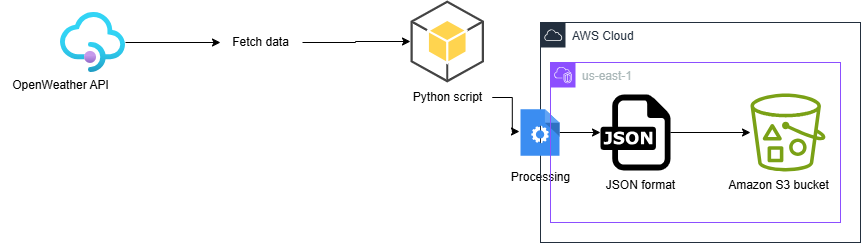

The diagram above was exported from draw.io. Its source (the exported page's mxGraphModel, read from the mxfile embedded in the PNG):
<mxGraphModel dx="880" dy="416" grid="1" gridSize="10" guides="1" tooltips="1" connect="1" arrows="1" fold="1" page="1" pageScale="1" pageWidth="1169" pageHeight="827" math="0" shadow="0">
  <root>
    <mxCell id="0" />
    <mxCell id="1" parent="0" />
    <mxCell id="l5osnmhEOAFN6v_1WEDr-3" style="edgeStyle=orthogonalEdgeStyle;rounded=0;orthogonalLoop=1;jettySize=auto;html=1;" edge="1" parent="1" source="l5osnmhEOAFN6v_1WEDr-1">
      <mxGeometry relative="1" as="geometry">
        <mxPoint x="290" y="110" as="targetPoint" />
      </mxGeometry>
    </mxCell>
    <mxCell id="l5osnmhEOAFN6v_1WEDr-1" value="" style="image;aspect=fixed;html=1;points=[];align=center;fontSize=12;image=img/lib/azure2/integration/API_Management_Services.svg;" vertex="1" parent="1">
      <mxGeometry x="130" y="80" width="65" height="60" as="geometry" />
    </mxCell>
    <mxCell id="l5osnmhEOAFN6v_1WEDr-2" value="OpenWeather API" style="text;html=1;align=center;verticalAlign=middle;resizable=0;points=[];autosize=1;strokeColor=none;fillColor=none;" vertex="1" parent="1">
      <mxGeometry x="70" y="138" width="120" height="30" as="geometry" />
    </mxCell>
    <mxCell id="l5osnmhEOAFN6v_1WEDr-6" value="" style="edgeStyle=orthogonalEdgeStyle;rounded=0;orthogonalLoop=1;jettySize=auto;html=1;exitX=1.025;exitY=0.5;exitDx=0;exitDy=0;exitPerimeter=0;" edge="1" parent="1" source="l5osnmhEOAFN6v_1WEDr-4" target="l5osnmhEOAFN6v_1WEDr-5">
      <mxGeometry relative="1" as="geometry">
        <mxPoint x="400" y="110" as="sourcePoint" />
      </mxGeometry>
    </mxCell>
    <mxCell id="l5osnmhEOAFN6v_1WEDr-4" value="Fetch data" style="text;html=1;align=center;verticalAlign=middle;resizable=0;points=[];autosize=1;strokeColor=none;fillColor=none;" vertex="1" parent="1">
      <mxGeometry x="290" y="95" width="80" height="30" as="geometry" />
    </mxCell>
    <mxCell id="l5osnmhEOAFN6v_1WEDr-5" value="" style="outlineConnect=0;dashed=0;verticalLabelPosition=bottom;verticalAlign=top;align=center;html=1;shape=mxgraph.aws3.android;fillColor=#FFD44F;gradientColor=none;" vertex="1" parent="1">
      <mxGeometry x="480" y="68" width="73.5" height="82" as="geometry" />
    </mxCell>
    <mxCell id="l5osnmhEOAFN6v_1WEDr-7" value="Python script" style="text;html=1;align=center;verticalAlign=middle;resizable=0;points=[];autosize=1;strokeColor=none;fillColor=none;" vertex="1" parent="1">
      <mxGeometry x="471.75" y="150" width="90" height="30" as="geometry" />
    </mxCell>
    <mxCell id="l5osnmhEOAFN6v_1WEDr-9" value="Processing" style="text;html=1;align=center;verticalAlign=middle;resizable=0;points=[];autosize=1;strokeColor=none;fillColor=none;" vertex="1" parent="1">
      <mxGeometry x="570" y="230" width="80" height="30" as="geometry" />
    </mxCell>
    <mxCell id="l5osnmhEOAFN6v_1WEDr-11" value="AWS Cloud" style="points=[[0,0],[0.25,0],[0.5,0],[0.75,0],[1,0],[1,0.25],[1,0.5],[1,0.75],[1,1],[0.75,1],[0.5,1],[0.25,1],[0,1],[0,0.75],[0,0.5],[0,0.25]];outlineConnect=0;gradientColor=none;html=1;whiteSpace=wrap;fontSize=12;fontStyle=0;container=1;pointerEvents=0;collapsible=0;recursiveResize=0;shape=mxgraph.aws4.group;grIcon=mxgraph.aws4.group_aws_cloud;strokeColor=#232F3E;fillColor=none;verticalAlign=top;align=left;spacingLeft=30;fontColor=#232F3E;dashed=0;" vertex="1" parent="1">
      <mxGeometry x="610" y="90" width="320" height="220" as="geometry" />
    </mxCell>
    <mxCell id="l5osnmhEOAFN6v_1WEDr-22" style="edgeStyle=orthogonalEdgeStyle;rounded=0;orthogonalLoop=1;jettySize=auto;html=1;" edge="1" parent="l5osnmhEOAFN6v_1WEDr-11" source="l5osnmhEOAFN6v_1WEDr-15" target="l5osnmhEOAFN6v_1WEDr-20">
      <mxGeometry relative="1" as="geometry" />
    </mxCell>
    <mxCell id="l5osnmhEOAFN6v_1WEDr-15" value="" style="dashed=0;outlineConnect=0;html=1;align=center;labelPosition=center;verticalLabelPosition=bottom;verticalAlign=top;shape=mxgraph.weblogos.json" vertex="1" parent="l5osnmhEOAFN6v_1WEDr-11">
      <mxGeometry x="60" y="72.1" width="70" height="75.8" as="geometry" />
    </mxCell>
    <mxCell id="l5osnmhEOAFN6v_1WEDr-18" style="edgeStyle=orthogonalEdgeStyle;rounded=0;orthogonalLoop=1;jettySize=auto;html=1;" edge="1" parent="l5osnmhEOAFN6v_1WEDr-11" source="l5osnmhEOAFN6v_1WEDr-8" target="l5osnmhEOAFN6v_1WEDr-15">
      <mxGeometry relative="1" as="geometry" />
    </mxCell>
    <mxCell id="l5osnmhEOAFN6v_1WEDr-8" value="" style="sketch=0;html=1;aspect=fixed;strokeColor=none;shadow=0;fillColor=#3B8DF1;verticalAlign=top;labelPosition=center;verticalLabelPosition=bottom;shape=mxgraph.gcp2.process" vertex="1" parent="l5osnmhEOAFN6v_1WEDr-11">
      <mxGeometry x="-20" y="86.78" width="39" height="46.43" as="geometry" />
    </mxCell>
    <mxCell id="l5osnmhEOAFN6v_1WEDr-20" value="" style="sketch=0;outlineConnect=0;fontColor=#232F3E;gradientColor=none;fillColor=#7AA116;strokeColor=none;dashed=0;verticalLabelPosition=bottom;verticalAlign=top;align=center;html=1;fontSize=12;fontStyle=0;aspect=fixed;pointerEvents=1;shape=mxgraph.aws4.bucket_with_objects;" vertex="1" parent="l5osnmhEOAFN6v_1WEDr-11">
      <mxGeometry x="210" y="71" width="75" height="78" as="geometry" />
    </mxCell>
    <mxCell id="l5osnmhEOAFN6v_1WEDr-21" value="Amazon S3 bucket" style="text;html=1;align=center;verticalAlign=middle;resizable=0;points=[];autosize=1;strokeColor=none;fillColor=none;" vertex="1" parent="l5osnmhEOAFN6v_1WEDr-11">
      <mxGeometry x="177.5" y="147.9" width="120" height="30" as="geometry" />
    </mxCell>
    <mxCell id="l5osnmhEOAFN6v_1WEDr-23" value="us-east-1" style="points=[[0,0],[0.25,0],[0.5,0],[0.75,0],[1,0],[1,0.25],[1,0.5],[1,0.75],[1,1],[0.75,1],[0.5,1],[0.25,1],[0,1],[0,0.75],[0,0.5],[0,0.25]];outlineConnect=0;gradientColor=none;html=1;whiteSpace=wrap;fontSize=12;fontStyle=0;container=1;pointerEvents=0;collapsible=0;recursiveResize=0;shape=mxgraph.aws4.group;grIcon=mxgraph.aws4.group_vpc2;strokeColor=#8C4FFF;fillColor=none;verticalAlign=top;align=left;spacingLeft=30;fontColor=#AAB7B8;dashed=0;" vertex="1" parent="l5osnmhEOAFN6v_1WEDr-11">
      <mxGeometry x="10" y="40" width="290" height="160" as="geometry" />
    </mxCell>
    <mxCell id="l5osnmhEOAFN6v_1WEDr-17" style="edgeStyle=orthogonalEdgeStyle;rounded=0;orthogonalLoop=1;jettySize=auto;html=1;entryX=-0.026;entryY=0.479;entryDx=0;entryDy=0;entryPerimeter=0;" edge="1" parent="1" source="l5osnmhEOAFN6v_1WEDr-7" target="l5osnmhEOAFN6v_1WEDr-8">
      <mxGeometry relative="1" as="geometry" />
    </mxCell>
    <mxCell id="l5osnmhEOAFN6v_1WEDr-19" value="JSON format" style="text;html=1;align=center;verticalAlign=middle;resizable=0;points=[];autosize=1;strokeColor=none;fillColor=none;" vertex="1" parent="1">
      <mxGeometry x="665" y="238" width="90" height="30" as="geometry" />
    </mxCell>
  </root>
</mxGraphModel>